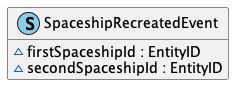

The diagram above was rendered by PlantUML. Its source (embedded in the PNG):
@startuml
' STYLE START
hide empty members

skinparam shadowing false
<style>
document {
  BackgroundColor transparent
  Margin 0
}
</style>
' STYLE END

class SpaceshipRecreatedEvent << (S, SkyBlue) >> { 
  ~firstSpaceshipId : EntityID
  ~secondSpaceshipId : EntityID
}
@enduml